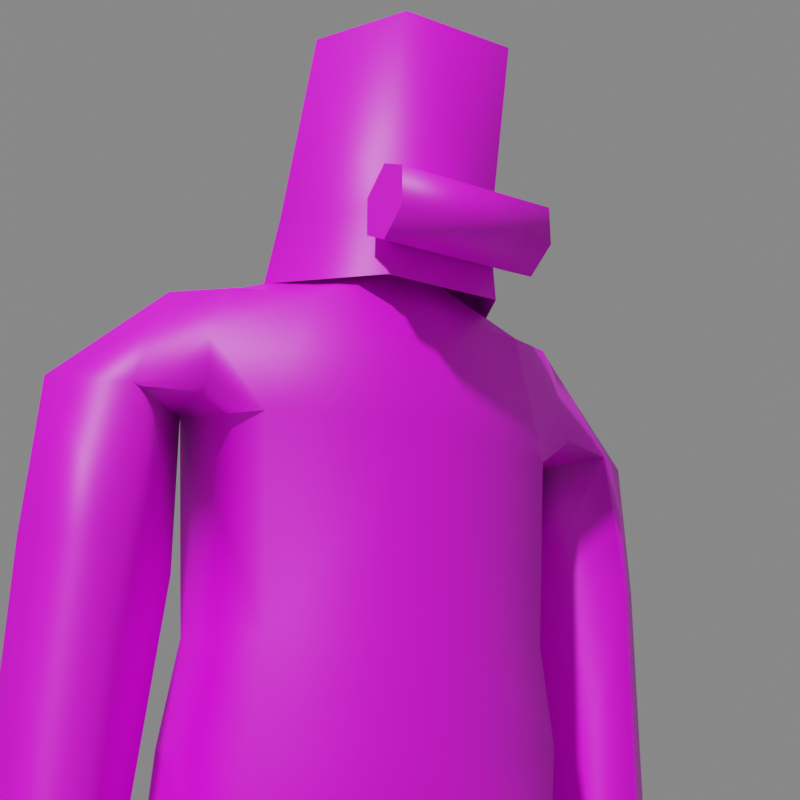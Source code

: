 # Source: suit.mdl.blend  (saved by Blender 4.5.90; exported with 4.5.12 LTS)
import bpy
from mathutils import Matrix  # noqa: F401  (used for matrix-valued properties, if any)

bpy.ops.wm.read_factory_settings(use_empty=True)
scene = bpy.context.scene
scene.name = 'Scene'

# ---- collections
col_suit = bpy.data.collections.new('suit'); scene.collection.children.link(col_suit)

# ---- images (referenced by path relative to the original .blend; pixels are not part of the script)
import os
ASSET_DIR = os.environ.get("B2B_ASSET_DIR", "")  # directory of the original .blend (textures are referenced by path, not embedded)
HERE = os.path.dirname(os.path.abspath(__file__))  # packed textures are extracted next to this script under _unpacked/

def load_image(name, relpath, width, height, colorspace="sRGB"):
    """Load a texture the original file referenced (path relative to the .blend, or extracted next to this script)."""
    p = next((c for c in (os.path.join(HERE, relpath), os.path.join(ASSET_DIR, relpath)) if relpath and os.path.exists(c)), "")
    if p:
        img = bpy.data.images.load(p, check_existing=True)
        img.name = name
    else:  # same state as the original file: an image datablock whose file is absent (Cycles renders it pink)
        img = bpy.data.images.new(name, width, height)
        img.source = "FILE"
        img.filepath = "//" + (relpath or name)
    img.colorspace_settings.name = colorspace
    return img
img_suit_mdl_0_png = load_image('suit.mdl.0.png', 'textures/suit.mdl.0.png', 1024, 1024, 'sRGB')

# ---- materials (node trees are filled in below, after node groups)
mat_skin0 = bpy.data.materials.new('skin0')

# ---- material node trees
mat_skin0.use_nodes = True; mat_skin0.node_tree.nodes.clear()
_N = mat_skin0.node_tree.nodes; _L = mat_skin0.node_tree.links
n0 = _N.new('ShaderNodeBsdfPrincipled'); n0.name = 'Principled BSDF'; n0.location = (10, 300)
n1 = _N.new('ShaderNodeOutputMaterial'); n1.name = 'Material Output'; n1.location = (300, 300)
n2 = _N.new('ShaderNodeTexImage'); n2.name = 'Image Texture'; n2.location = (-271, 285)
n2.image = img_suit_mdl_0_png
n2.interpolation = 'Closest'
_L.new(n0.outputs[0], n1.inputs[0])
_L.new(n2.outputs[0], n0.inputs[0])
n1.is_active_output = True

# ---- world
world_world = bpy.data.worlds.new('World'); scene.world = world_world
world_world.use_nodes = True; world_world.node_tree.nodes.clear()
_N = world_world.node_tree.nodes; _L = world_world.node_tree.links
n0 = _N.new('ShaderNodeOutputWorld'); n0.name = 'World Output'; n0.location = (300, 300)
n1 = _N.new('ShaderNodeEmission'); n1.name = 'Emission'; n1.location = (10, 300)
n1.inputs[0].default_value = (0.214, 0.214, 0.214, 1.0)
_L.new(n1.outputs[0], n0.inputs[0])
n0.is_active_output = True
world_world.color = (0.05088, 0.05088, 0.05088)
world_world.use_sun_shadow = False
world_world.sun_shadow_jitter_overblur = 0.0

# ---- cameras
cam_camera = bpy.data.cameras.new('Camera')

# ---- meshes
me_suit = bpy.data.meshes.new('suit')
me_suit.from_pydata([(-2.532, 3.927, 6.715), (-0.7971, 5.759, 6.125), (-0.7971, 2.095, 6.125), (2.637, 3.345, 23.01), (2.428, 3.584, 12.66), (0.1407, 0.5761, 20.68), (-0.1348, 1.642, 12.6), (-0.1518, 5.168, 27.66), (-0.1499, 6.129, 12.78), (-2.715, 3.352, 22.8), (-1.698, 3.856, 12.93), (2.646, 3.776, 27.82), (-3.514, 3.363, 24.76), (-3.419, 3.053, 27.76), (0.01959, 4.738, 30.22), (2.597, 3.526, 30.15), (-2.77, 2.983, 30.36), (-0.4752, 5.215, 35.49), (2.749, 3.744, 34.8), (-3.222, 3.175, 36.14), (0.6481, 3.786, 38.99), (3.05, 2.823, 37.96), (-2.422, 2.099, 39.14), (0.8787, 2.324, 39.63), (1.91, 1.409, 39.17), (-0.9426, 1.449, 40.01), (-1.746, 6.91, 32.06), (0.2106, 8.544, 32.2), (0.02101, 5.0, 31.56), (1.856, 6.928, 32.17), (1.615, 6.701, 35.66), (2.071, 4.417, 38.27), (0.4243, 8.194, 35.79), (-1.536, 6.726, 36.33), (-1.447, 7.101, 24.72), (1.964, 4.965, 36.9), (0.7017, 5.848, 38.38), (-1.553, 5.451, 37.79), (-0.4935, 4.868, 38.62), (-2.101, 5.717, 36.44), (2.137, 5.099, 35.73), (0.9022, 2.084, 39.54), (-0.7971, -2.095, 6.125), (0.9374, -3.927, 5.536), (2.75, -3.283, 22.95), (2.389, -3.629, 12.64), (0.0347, -0.7854, 20.84), (0.04427, -1.453, 12.59), (-0.09108, -5.069, 27.71), (0.02739, -6.185, 12.62), (-2.622, -3.414, 22.9), (-1.706, -3.946, 12.89), (2.712, 0.1318, 23.12), (0.05524, 0.003874, 20.71), (-2.567, 0.04389, 22.93), (2.692, -3.921, 27.72), (3.278, 0.1065, 27.66), (-3.486, -3.353, 24.74), (-3.444, 0.09781, 24.76), (-3.371, -3.214, 27.87), (-3.386, 0.1164, 27.79), (0.04123, -4.7, 30.16), (2.521, -3.67, 30.03), (3.424, 0.06586, 30.13), (-2.72, -3.161, 30.39), (-2.853, -0.04354, 30.43), (-0.3967, -4.934, 35.55), (2.646, -3.889, 35.01), (3.483, 0.1555, 35.01), (-3.292, -3.462, 36.3), (-3.385, 0.06667, 36.27), (0.5624, -3.948, 38.9), (3.182, -2.801, 37.9), (3.756, 0.008373, 37.83), (-2.311, -2.313, 39.09), (-2.563, -0.1005, 39.08), (0.6236, -2.289, 39.56), (2.105, -1.331, 39.31), (3.05, -0.1901, 39.25), (-0.9199, -1.475, 39.95), (-1.393, 0.08805, 40.01), (-1.864, -6.944, 32.16), (0.06292, -8.547, 32.11), (0.02374, -5.023, 31.58), (1.801, -6.929, 32.13), (1.757, -6.728, 35.47), (2.053, -4.516, 38.17), (0.3756, -8.406, 35.79), (-1.517, -6.823, 36.33), (-0.02895, -8.592, 24.68), (1.422, -7.208, 24.7), (1.994, -5.115, 36.99), (0.6702, -5.753, 38.35), (-1.617, -5.491, 37.76), (-0.3702, -4.991, 38.71), (-2.147, -5.804, 36.4), (2.155, -5.093, 35.69), (-0.7558, 1.531, 46.53), (-2.279, 1.531, 39.81), (-0.7558, -1.531, 46.53), (-2.279, -1.531, 39.81), (2.154, -2.674, 45.87), (0.6308, -3.279, 39.15), (0.9985, -2.089, 39.51), (5.064, -1.531, 45.21), (4.1, -1.531, 38.36), (5.064, 1.531, 45.21), (4.1, 1.531, 38.36), (2.154, 2.674, 45.87), (0.6308, 3.279, 39.15), (0.03576, 8.569, 24.67), (0.05117, 5.785, 24.76), (1.404, 7.132, 24.71), (-1.233, 7.401, 23.97), (0.4833, 8.368, 23.93), (-0.2874, 5.641, 23.94), (1.48, 6.621, 23.93), (-1.124, 7.255, 21.91), (0.5105, 8.236, 21.96), (-0.1996, 5.676, 21.92), (1.409, 6.562, 21.85), (-0.9339, 7.301, 21.41), (1.312, 6.561, 21.45), (-1.421, -7.145, 24.74), (0.007685, -5.772, 24.75), (-1.233, -7.365, 23.94), (0.4652, -8.389, 23.93), (-0.2919, -5.674, 23.97), (1.489, -6.661, 23.94), (-1.13, -7.241, 21.92), (0.4428, -8.203, 21.89), (-0.1997, -5.678, 21.92), (1.373, -6.597, 21.92), (-0.9548, -7.254, 21.48), (1.268, -6.601, 21.44), (2.013, 5.518, 4.62), (3.748, 3.927, 4.03), (0.7495, 5.518, 1.938), (2.383, 3.927, 1.109), (0.7495, 2.335, 1.938), (2.013, 2.335, 4.62), (-2.061, 2.095, 3.444), (-2.061, 5.759, 3.444), (-3.694, 3.927, 4.274), (0.9374, 3.927, 5.536), (2.013, -5.518, 4.62), (3.748, -3.927, 4.03), (0.7495, -5.518, 1.938), (2.383, -3.927, 1.109), (0.7495, -2.335, 1.938), (2.013, -2.335, 4.62), (-2.061, -2.095, 3.444), (-2.061, -5.759, 3.444), (-3.694, -3.927, 4.274), (-2.532, -3.927, 6.715), (-0.7971, -5.759, 6.125), (2.326, -1.74e-07, 46.63), (3.938, 1.531, 40.24), (3.938, -1.531, 40.24), (1.028, -3.063, 40.9), (-1.882, -1.531, 41.56), (-1.882, 1.531, 41.56), (1.028, 3.063, 40.9), (-3.055, -2.954, 35.7), (-3.21, 2.541, 35.69), (-2.673, -2.954, 31.44), (-2.827, 2.541, 31.43), (-3.85, -2.977, 35.63), (-4.005, 2.519, 35.62), (-3.467, -2.977, 31.37), (-3.622, 2.519, 31.35), (-3.125, -2.413, 36.31), (-3.249, 2.001, 36.3), (-2.758, 2.001, 30.82), (-2.633, -2.413, 30.83), (-3.552, 1.978, 30.75), (-3.428, -2.436, 30.76), (-4.044, 1.978, 36.23), (-3.919, -2.436, 36.24), (-3.607, 1.978, 31.36), (-3.482, -2.436, 31.37), (-3.99, 1.978, 35.62), (-3.865, -2.436, 35.63), (4.899, -2.05, 38.78), (4.899, 2.05, 38.78), (5.765, -2.05, 39.28), (5.765, 2.05, 39.28), (5.765, -2.05, 40.28), (5.765, 2.05, 40.28), (4.899, -2.05, 40.78), (4.899, 2.05, 40.78), (4.033, -2.05, 40.28), (4.033, 2.05, 40.28), (4.033, -2.05, 39.28), (4.033, 2.05, 39.28)], [], [(10, 8, 1, 0), (8, 4, 144, 1), (6, 5, 9, 10), (8, 7, 3, 4), (10, 9, 7, 8), (6, 10, 0, 2), (4, 6, 2, 144), (4, 3, 5, 6), (3, 52, 53, 5), (54, 9, 5, 53), (3, 11, 56, 52), (3, 7, 11), (54, 58, 12, 9), (58, 60, 13, 12), (7, 9, 12), (12, 13, 7), (11, 15, 63, 56), (13, 16, 14, 7), (60, 65, 16, 13), (11, 7, 14, 15), (16, 19, 17, 14), (15, 14, 17, 18), (65, 70, 19, 16), (15, 18, 68, 63), (19, 37, 39), (22, 37, 19), (70, 75, 22, 19), (18, 21, 73, 68), (21, 24, 78, 73), (22, 25, 23, 20), (20, 23, 41), (75, 80, 25, 22), (33, 32, 27, 26), (32, 30, 29, 27), (17, 33, 26, 28), (30, 17, 28, 29), (27, 29, 112, 110), (29, 28, 111, 112), (28, 26, 34, 111), (26, 27, 110, 34), (30, 32, 36, 35), (32, 33, 37, 36), (18, 40, 35), (20, 36, 38), (20, 31, 36), (21, 18, 35), (30, 35, 40), (35, 31, 21), (37, 22, 38), (17, 39, 33), (21, 31, 20), (36, 31, 35), (36, 37, 38), (22, 20, 38), (33, 39, 37), (39, 17, 19), (40, 18, 17), (40, 17, 30), (21, 20, 41, 24), (51, 154, 155, 49), (49, 155, 43, 45), (47, 51, 50, 46), (49, 45, 44, 48), (51, 49, 48, 50), (47, 42, 154, 51), (45, 43, 42, 47), (45, 47, 46, 44), (44, 46, 53, 52), (54, 53, 46, 50), (44, 52, 56, 55), (44, 55, 48), (54, 50, 57, 58), (58, 57, 59, 60), (48, 57, 50), (57, 48, 59), (55, 56, 63, 62), (59, 48, 61, 64), (60, 59, 64, 65), (55, 62, 61, 48), (64, 61, 66, 69), (62, 67, 66, 61), (65, 64, 69, 70), (62, 63, 68, 67), (69, 95, 93), (74, 69, 93), (70, 69, 74, 75), (67, 68, 73, 72), (72, 73, 78, 77), (74, 71, 76, 79), (71, 103, 76), (75, 74, 79, 80), (88, 81, 82, 87), (87, 82, 84, 85), (66, 83, 81, 88), (85, 84, 83, 66), (82, 89, 90, 84), (84, 90, 124, 83), (83, 124, 123, 81), (81, 123, 89, 82), (85, 91, 92, 87), (87, 92, 93, 88), (67, 91, 96), (71, 94, 92), (71, 92, 86), (72, 91, 67), (85, 96, 91), (91, 72, 86), (93, 94, 74), (66, 88, 95), (72, 71, 86), (92, 91, 86), (92, 94, 93), (74, 94, 71), (88, 93, 95), (95, 69, 66), (96, 66, 67), (96, 85, 66), (97, 99, 156), (161, 97, 108, 162), (160, 99, 97, 161), (159, 101, 99, 160), (158, 104, 101, 159), (157, 106, 104, 158), (72, 77, 103, 71), (162, 108, 106, 157), (112, 111, 115, 116), (110, 112, 116, 114), (34, 110, 114, 113), (111, 34, 113, 115), (113, 114, 118, 117), (115, 113, 117, 119), (116, 115, 119, 120), (114, 116, 120, 118), (118, 122, 121), (121, 122, 119), (118, 120, 122), (119, 122, 120), (117, 118, 121), (119, 117, 121), (90, 128, 127, 124), (89, 126, 128, 90), (123, 125, 126, 89), (124, 127, 125, 123), (125, 129, 130, 126), (127, 131, 129, 125), (128, 132, 131, 127), (126, 130, 132, 128), (130, 133, 134), (133, 131, 134), (130, 134, 132), (131, 132, 134), (129, 133, 130), (131, 133, 129), (136, 140, 139, 138), (2, 0, 143, 141), (144, 2, 140, 136), (2, 141, 139, 140), (142, 1, 135, 137), (0, 1, 142, 143), (1, 144, 136, 135), (148, 147, 152, 153, 151, 149), (135, 136, 138, 137), (146, 148, 149, 150), (42, 151, 153, 154), (43, 146, 150, 42), (42, 150, 149, 151), (152, 147, 145, 155), (154, 153, 152, 155), (155, 145, 146, 43), (145, 147, 148, 146), (142, 137, 138, 139, 141, 143), (106, 108, 156), (99, 101, 156), (104, 106, 156), (108, 97, 156), (101, 104, 156), (109, 162, 157, 107), (107, 157, 158, 105), (105, 158, 159, 102), (102, 159, 160, 100), (100, 160, 161, 98), (98, 161, 162, 109), (173, 175, 170, 166), (181, 177, 168), (177, 172, 164, 168), (170, 168, 164, 166), (165, 163, 167, 169), (175, 179, 170), (179, 181, 168, 170), (169, 167, 182, 180), (180, 182, 181, 179), (169, 180, 176), (176, 180, 179, 175), (167, 163, 171, 178), (178, 171, 172, 177), (167, 178, 182), (182, 178, 177, 181), (165, 169, 176, 174), (174, 176, 175, 173), (183, 184, 186, 185), (185, 186, 188, 187), (187, 188, 190, 189), (189, 190, 192, 191), (186, 184, 194, 192, 190, 188), (191, 192, 194, 193), (193, 194, 184, 183), (183, 185, 187, 189, 191, 193)])
me_suit.polygons.foreach_set('use_smooth', [1, 1, 1, 1, 1, 1, 1, 1, 1, 1, 1, 1, 1, 1, 1, 1, 1, 1, 1, 1, 1, 1, 1, 1, 1, 1, 1, 1, 1, 1, 1, 1, 1, 1, 1, 1, 1, 1, 1, 1, 1, 1, 1, 1, 1, 1, 1, 1, 1, 1, 1, 1, 1, 1, 1, 1, 1, 1, 1, 1, 1, 1, 1, 1, 1, 1, 1, 1, 1, 1, 1, 1, 1, 1, 1, 1, 1, 1, 1, 1, 1, 1, 1, 1, 1, 1, 1, 1, 1, 1, 1, 1, 1, 1, 1, 1, 1, 1, 1, 1, 1, 1, 1, 1, 1, 1, 1, 1, 1, 1, 1, 1, 1, 1, 1, 1, 1, 0, 1, 1, 1, 1, 1, 1, 1, 1, 1, 1, 1, 1, 1, 1, 1, 1, 1, 1, 1, 1, 1, 1, 1, 1, 1, 1, 1, 1, 1, 1, 1, 1, 1, 1, 1, 1, 1, 1, 1, 1, 1, 1, 1, 1, 1, 1, 1, 1, 1, 1, 1, 1, 1, 0, 0, 0, 0, 0, 1, 1, 1, 1, 1, 1, 0, 0, 0, 0, 0, 0, 0, 0, 0, 0, 0, 0, 0, 0, 0, 0, 0, 1, 1, 1, 1, 0, 1, 1, 0])
_uv = me_suit.uv_layers.new(name='D:\\SteamLibrary\\SteamApps\\common\\Quake\\Id1\\progs\\suit')
_uv.uv.foreach_set('vector', [0.5244, 0.2602, 0.4769, 0.2538, 0.4859, 0.1107, 0.5226, 0.1107, 0.3244, 0.2557, 0.277, 0.2557, 0.2788, 0.113, 0.3154, 0.113, 0.5719, 0.2538, 0.5869, 0.4238, 0.5348, 0.471, 0.5244, 0.2602, 0.3244, 0.2557, 0.3013, 0.572, 0.2667, 0.4721, 0.277, 0.2557, 0.5244, 0.2602, 0.5348, 0.471, 0.5001, 0.5712, 0.4769, 0.2538, 0.5719, 0.2538, 0.5244, 0.2602, 0.5226, 0.1107, 0.5593, 0.1107, 0.277, 0.2557, 0.2296, 0.2557, 0.2422, 0.113, 0.2788, 0.113, 0.277, 0.2557, 0.2667, 0.4721, 0.2147, 0.4251, 0.2296, 0.2557, 0.2667, 0.4721, 0.2004, 0.4721, 0.2004, 0.4251, 0.2147, 0.4251, 0.6013, 0.471, 0.5348, 0.471, 0.5869, 0.4238, 0.6013, 0.4238, 0.2667, 0.4721, 0.2768, 0.5698, 0.2004, 0.5698, 0.2004, 0.4721, 0.2667, 0.4721, 0.3013, 0.572, 0.2768, 0.5698, 0.6013, 0.471, 0.6013, 0.5086, 0.5348, 0.5086, 0.5348, 0.471, 0.6013, 0.5086, 0.6013, 0.5717, 0.5348, 0.5717, 0.5348, 0.5086, 0.5001, 0.5712, 0.5348, 0.471, 0.5348, 0.5086, 0.5348, 0.5086, 0.5348, 0.5717, 0.5001, 0.5712, 0.2768, 0.5698, 0.2707, 0.6218, 0.2004, 0.6218, 0.2004, 0.5698, 0.5348, 0.5717, 0.5409, 0.6255, 0.5062, 0.6233, 0.5001, 0.5712, 0.6013, 0.5717, 0.6013, 0.6255, 0.5409, 0.6255, 0.5348, 0.5717, 0.2768, 0.5698, 0.3013, 0.572, 0.2952, 0.624, 0.2707, 0.6218, 0.5409, 0.6255, 0.5336, 0.736, 0.4989, 0.7328, 0.5062, 0.6233, 0.2707, 0.6218, 0.2952, 0.624, 0.3025, 0.733, 0.278, 0.7309, 0.6013, 0.6255, 0.6013, 0.736, 0.5336, 0.736, 0.5409, 0.6255, 0.2707, 0.6218, 0.278, 0.7309, 0.2004, 0.7309, 0.2004, 0.6218, 0.5336, 0.736, 0.493, 0.7647, 0.4872, 0.7415, 0.556, 0.7975, 0.493, 0.7647, 0.5336, 0.736, 0.6013, 0.736, 0.6013, 0.7975, 0.556, 0.7975, 0.5336, 0.736, 0.278, 0.7309, 0.2557, 0.792, 0.2004, 0.792, 0.2004, 0.7309, 0.2557, 0.792, 0.2272, 0.8192, 0.2004, 0.8187, 0.2004, 0.792, 0.556, 0.7975, 0.5729, 0.8221, 0.5568, 0.8206, 0.5244, 0.8066, 0.277, 0.8066, 0.2448, 0.8206, 0.2419, 0.8204, 0.6013, 0.7975, 0.6013, 0.8225, 0.5729, 0.8221, 0.556, 0.7975, 0.4657, 0.7423, 0.4359, 0.7412, 0.4257, 0.6631, 0.4624, 0.6631, 0.3652, 0.7414, 0.3359, 0.7385, 0.3388, 0.6636, 0.3754, 0.6636, 0.4989, 0.7328, 0.4657, 0.7423, 0.4624, 0.6631, 0.5007, 0.6498, 0.3359, 0.7385, 0.3025, 0.733, 0.3007, 0.6503, 0.3388, 0.6636, 0.3754, 0.6636, 0.3388, 0.6636, 0.3431, 0.5086, 0.3713, 0.5086, 0.3388, 0.6636, 0.3007, 0.6503, 0.315, 0.5086, 0.3431, 0.5086, 0.5007, 0.6498, 0.4624, 0.6631, 0.4581, 0.5076, 0.4863, 0.5076, 0.4624, 0.6631, 0.4257, 0.6631, 0.4298, 0.5076, 0.4581, 0.5076, 0.3359, 0.7385, 0.3652, 0.7414, 0.3161, 0.7977, 0.3015, 0.7676, 0.4359, 0.7412, 0.4657, 0.7423, 0.493, 0.7647, 0.4851, 0.7977, 0.278, 0.7309, 0.3037, 0.7444, 0.3015, 0.7676, 0.5244, 0.8066, 0.4851, 0.7977, 0.5032, 0.7971, 0.277, 0.8066, 0.2889, 0.7951, 0.3161, 0.7977, 0.2557, 0.792, 0.278, 0.7309, 0.3015, 0.7676, 0.3359, 0.7385, 0.3015, 0.7676, 0.3037, 0.7444, 0.3015, 0.7676, 0.2889, 0.7951, 0.2557, 0.792, 0.493, 0.7647, 0.556, 0.7975, 0.5032, 0.7971, 0.4989, 0.7328, 0.4872, 0.7415, 0.4657, 0.7423, 0.2557, 0.792, 0.2889, 0.7951, 0.277, 0.8066, 0.3161, 0.7977, 0.2889, 0.7951, 0.3015, 0.7676, 0.4851, 0.7977, 0.493, 0.7647, 0.5032, 0.7971, 0.556, 0.7975, 0.5244, 0.8066, 0.5032, 0.7971, 0.4657, 0.7423, 0.4872, 0.7415, 0.493, 0.7647, 0.4872, 0.7415, 0.4989, 0.7328, 0.5336, 0.736, 0.3037, 0.7444, 0.278, 0.7309, 0.3025, 0.733, 0.3037, 0.7444, 0.3025, 0.733, 0.3359, 0.7385, 0.2557, 0.792, 0.277, 0.8066, 0.2419, 0.8204, 0.2272, 0.8192, 0.6782, 0.2602, 0.68, 0.1107, 0.7167, 0.1107, 0.7257, 0.2538, 0.07642, 0.2557, 0.08536, 0.113, 0.1219, 0.113, 0.1238, 0.2557, 0.6307, 0.2538, 0.6782, 0.2602, 0.6678, 0.471, 0.6157, 0.4238, 0.07642, 0.2557, 0.1238, 0.2557, 0.1341, 0.4721, 0.09952, 0.572, 0.6782, 0.2602, 0.7257, 0.2538, 0.7025, 0.5712, 0.6678, 0.471, 0.6307, 0.2538, 0.6433, 0.1107, 0.68, 0.1107, 0.6782, 0.2602, 0.1238, 0.2557, 0.1219, 0.113, 0.1585, 0.113, 0.1711, 0.2557, 0.1238, 0.2557, 0.1711, 0.2557, 0.186, 0.4251, 0.1341, 0.4721, 0.1341, 0.4721, 0.186, 0.4251, 0.2004, 0.4251, 0.2004, 0.4721, 0.6013, 0.471, 0.6013, 0.4238, 0.6157, 0.4238, 0.6678, 0.471, 0.1341, 0.4721, 0.2004, 0.4721, 0.2004, 0.5698, 0.124, 0.5698, 0.1341, 0.4721, 0.124, 0.5698, 0.09952, 0.572, 0.6013, 0.471, 0.6678, 0.471, 0.6678, 0.5086, 0.6013, 0.5086, 0.6013, 0.5086, 0.6678, 0.5086, 0.6678, 0.5717, 0.6013, 0.5717, 0.7025, 0.5712, 0.6678, 0.5086, 0.6678, 0.471, 0.6678, 0.5086, 0.7025, 0.5712, 0.6678, 0.5717, 0.124, 0.5698, 0.2004, 0.5698, 0.2004, 0.6218, 0.13, 0.6218, 0.6678, 0.5717, 0.7025, 0.5712, 0.6964, 0.6233, 0.6617, 0.6255, 0.6013, 0.5717, 0.6678, 0.5717, 0.6617, 0.6255, 0.6013, 0.6255, 0.124, 0.5698, 0.13, 0.6218, 0.1056, 0.624, 0.09952, 0.572, 0.6617, 0.6255, 0.6964, 0.6233, 0.7037, 0.7328, 0.669, 0.736, 0.13, 0.6218, 0.1228, 0.7309, 0.0983, 0.733, 0.1056, 0.624, 0.6013, 0.6255, 0.6617, 0.6255, 0.669, 0.736, 0.6013, 0.736, 0.13, 0.6218, 0.2004, 0.6218, 0.2004, 0.7309, 0.1228, 0.7309, 0.669, 0.736, 0.7154, 0.7415, 0.7096, 0.7647, 0.6466, 0.7975, 0.669, 0.736, 0.7096, 0.7647, 0.6013, 0.736, 0.669, 0.736, 0.6466, 0.7975, 0.6013, 0.7975, 0.1228, 0.7309, 0.2004, 0.7309, 0.2004, 0.792, 0.1451, 0.792, 0.1451, 0.792, 0.2004, 0.792, 0.2004, 0.8187, 0.1736, 0.8192, 0.6466, 0.7975, 0.6782, 0.8066, 0.6458, 0.8206, 0.6297, 0.8221, 0.1237, 0.8066, 0.1589, 0.8204, 0.156, 0.8206, 0.6013, 0.7975, 0.6466, 0.7975, 0.6297, 0.8221, 0.6013, 0.8225, 0.7369, 0.7423, 0.7402, 0.6631, 0.7769, 0.6631, 0.7667, 0.7412, 0.03553, 0.7414, 0.02536, 0.6636, 0.06196, 0.6636, 0.06492, 0.7385, 0.7037, 0.7328, 0.7019, 0.6498, 0.7402, 0.6631, 0.7369, 0.7423, 0.06492, 0.7385, 0.06196, 0.6636, 0.1001, 0.6503, 0.0983, 0.733, 0.02536, 0.6636, 0.02946, 0.5086, 0.05763, 0.5086, 0.06196, 0.6636, 0.06196, 0.6636, 0.05763, 0.5086, 0.0858, 0.5086, 0.1001, 0.6503, 0.7019, 0.6498, 0.7163, 0.5076, 0.7445, 0.5076, 0.7402, 0.6631, 0.7402, 0.6631, 0.7445, 0.5076, 0.7728, 0.5076, 0.7769, 0.6631, 0.06492, 0.7385, 0.09923, 0.7676, 0.08462, 0.7977, 0.03553, 0.7414, 0.7667, 0.7412, 0.7174, 0.7977, 0.7096, 0.7647, 0.7369, 0.7423, 0.1228, 0.7309, 0.09923, 0.7676, 0.09711, 0.7444, 0.6782, 0.8066, 0.6994, 0.7971, 0.7174, 0.7977, 0.1237, 0.8066, 0.08462, 0.7977, 0.1118, 0.7951, 0.1451, 0.792, 0.09923, 0.7676, 0.1228, 0.7309, 0.06492, 0.7385, 0.09711, 0.7444, 0.09923, 0.7676, 0.09923, 0.7676, 0.1451, 0.792, 0.1118, 0.7951, 0.7096, 0.7647, 0.6994, 0.7971, 0.6466, 0.7975, 0.7037, 0.7328, 0.7369, 0.7423, 0.7154, 0.7415, 0.1451, 0.792, 0.1237, 0.8066, 0.1118, 0.7951, 0.08462, 0.7977, 0.09923, 0.7676, 0.1118, 0.7951, 0.7174, 0.7977, 0.6994, 0.7971, 0.7096, 0.7647, 0.6466, 0.7975, 0.6994, 0.7971, 0.6782, 0.8066, 0.7369, 0.7423, 0.7096, 0.7647, 0.7154, 0.7415, 0.7154, 0.7415, 0.669, 0.736, 0.7037, 0.7328, 0.09711, 0.7444, 0.0983, 0.733, 0.1228, 0.7309, 0.09711, 0.7444, 0.06492, 0.7385, 0.0983, 0.733, 0.492, 0.8698, 0.492, 0.9568, 0.4079, 0.9133, 0.825, 0.08618, 0.9736, 0.08618, 0.9736, 0.01916, 0.825, 0.01916, 0.825, 0.08618, 0.9736, 0.08618, 0.9736, 0.1532, 0.825, 0.1532, 0.825, 0.2202, 0.9736, 0.2202, 0.9736, 0.1532, 0.825, 0.1532, 0.825, 0.2872, 0.9736, 0.2872, 0.9736, 0.2202, 0.825, 0.2202, 0.825, 0.2872, 0.9736, 0.2872, 0.9736, 0.3543, 0.825, 0.3543, 0.1451, 0.792, 0.1736, 0.8192, 0.1589, 0.8204, 0.1237, 0.8066, 0.825, 0.4213, 0.9736, 0.4213, 0.9736, 0.3543, 0.825, 0.3543, 0.3431, 0.5086, 0.315, 0.5086, 0.3132, 0.4925, 0.3333, 0.4923, 0.3713, 0.5086, 0.3431, 0.5086, 0.3333, 0.4923, 0.3677, 0.4921, 0.4581, 0.5076, 0.4298, 0.5076, 0.4334, 0.491, 0.4536, 0.4912, 0.4863, 0.5076, 0.4581, 0.5076, 0.4536, 0.4912, 0.4881, 0.4914, 0.4536, 0.4912, 0.4334, 0.491, 0.4374, 0.4484, 0.4559, 0.4485, 0.4881, 0.4914, 0.4536, 0.4912, 0.4559, 0.4485, 0.4875, 0.4487, 0.3333, 0.4923, 0.3132, 0.4925, 0.3138, 0.4499, 0.3322, 0.4498, 0.3677, 0.4921, 0.3333, 0.4923, 0.3322, 0.4498, 0.3638, 0.4496, 0.9303, 0.4444, 0.8558, 0.5278, 0.9947, 0.5266, 0.9947, 0.5266, 0.8558, 0.5278, 0.9202, 0.6104, 0.3638, 0.4496, 0.3322, 0.4498, 0.3322, 0.4391, 0.3138, 0.4499, 0.3322, 0.4391, 0.3322, 0.4498, 0.4559, 0.4485, 0.4374, 0.4484, 0.4559, 0.4378, 0.4875, 0.4487, 0.4559, 0.4485, 0.4559, 0.4378, 0.05763, 0.5086, 0.06742, 0.4923, 0.08753, 0.4925, 0.0858, 0.5086, 0.02946, 0.5086, 0.03304, 0.4921, 0.06742, 0.4923, 0.05763, 0.5086, 0.7445, 0.5076, 0.749, 0.4912, 0.7692, 0.491, 0.7728, 0.5076, 0.7163, 0.5076, 0.7145, 0.4914, 0.749, 0.4912, 0.7445, 0.5076, 0.749, 0.4912, 0.7467, 0.4485, 0.7652, 0.4484, 0.7692, 0.491, 0.7145, 0.4914, 0.7151, 0.4487, 0.7467, 0.4485, 0.749, 0.4912, 0.06742, 0.4923, 0.06855, 0.4498, 0.08699, 0.4499, 0.08753, 0.4925, 0.03304, 0.4921, 0.03702, 0.4496, 0.06855, 0.4498, 0.06742, 0.4923, 0.9193, 0.6102, 0.9948, 0.5268, 0.8559, 0.5283, 0.9948, 0.5268, 0.9301, 0.4449, 0.8559, 0.5283, 0.03702, 0.4496, 0.06855, 0.4391, 0.06855, 0.4498, 0.08699, 0.4499, 0.06855, 0.4498, 0.06855, 0.4391, 0.7467, 0.4485, 0.7467, 0.4378, 0.7652, 0.4484, 0.7151, 0.4487, 0.7467, 0.4378, 0.7467, 0.4485, 0.2789, 0.0702, 0.2474, 0.08188, 0.2474, 0.02875, 0.2789, 0.01231, 0.5593, 0.1107, 0.5226, 0.1107, 0.5226, 0.05438, 0.5593, 0.04893, 0.2789, 0.1, 0.2426, 0.1117, 0.2474, 0.08188, 0.2789, 0.0702, 0.2426, 0.1117, 0.2426, 0.05858, 0.2474, 0.02875, 0.2474, 0.08188, 0.3152, 0.05858, 0.3152, 0.1117, 0.3104, 0.08188, 0.3104, 0.02875, 0.5226, 0.1107, 0.4859, 0.1107, 0.4859, 0.04893, 0.5226, 0.05438, 0.3152, 0.1117, 0.2789, 0.1, 0.2789, 0.0702, 0.3104, 0.08188, 0.7959, 0.6761, 0.8477, 0.6294, 0.9397, 0.6243, 0.994, 0.6784, 0.9423, 0.7303, 0.85, 0.7215, 0.3104, 0.08188, 0.2789, 0.0702, 0.2789, 0.01231, 0.3104, 0.02875, 0.122, 0.07065, 0.122, 0.01324, 0.1532, 0.02955, 0.1532, 0.08224, 0.6433, 0.1107, 0.6433, 0.04893, 0.68, 0.05438, 0.68, 0.1107, 0.122, 0.1002, 0.122, 0.07065, 0.1532, 0.08224, 0.158, 0.1118, 0.158, 0.1118, 0.1532, 0.08224, 0.1532, 0.02955, 0.158, 0.05913, 0.08596, 0.05913, 0.09069, 0.02955, 0.09069, 0.08224, 0.08596, 0.1118, 0.68, 0.1107, 0.68, 0.05438, 0.7167, 0.04893, 0.7167, 0.1107, 0.08596, 0.1118, 0.09069, 0.08224, 0.122, 0.07065, 0.122, 0.1002, 0.09069, 0.08224, 0.09069, 0.02955, 0.122, 0.01324, 0.122, 0.07065, 0.9423, 0.7301, 0.8495, 0.7213, 0.796, 0.6761, 0.8485, 0.6293, 0.9397, 0.6246, 0.9933, 0.6789, 0.3238, 0.8698, 0.4079, 0.8368, 0.4079, 0.9133, 0.492, 0.9568, 0.4079, 0.9898, 0.4079, 0.9133, 0.3238, 0.9568, 0.3238, 0.8698, 0.4079, 0.9133, 0.4079, 0.8368, 0.492, 0.8698, 0.4079, 0.9133, 0.4079, 0.9898, 0.3238, 0.9568, 0.4079, 0.9133, 0.7726, 0.4213, 0.825, 0.4213, 0.825, 0.3543, 0.7726, 0.3543, 0.7726, 0.2872, 0.825, 0.2872, 0.825, 0.3543, 0.7726, 0.3543, 0.7726, 0.2872, 0.825, 0.2872, 0.825, 0.2202, 0.7726, 0.2202, 0.7726, 0.2202, 0.825, 0.2202, 0.825, 0.1532, 0.7726, 0.1532, 0.7726, 0.08618, 0.825, 0.08618, 0.825, 0.1532, 0.7726, 0.1532, 0.7726, 0.08618, 0.825, 0.08618, 0.825, 0.01916, 0.7726, 0.01916, 0.9637, 0.7576, 0.9433, 0.7758, 0.9618, 0.7965, 0.9822, 0.7784, 0.9433, 0.943, 0.9433, 0.9638, 0.9618, 0.943, 0.9433, 0.9638, 0.9637, 0.982, 0.9822, 0.9612, 0.9618, 0.943, 0.9618, 0.7965, 0.9618, 0.943, 0.9891, 0.943, 0.9891, 0.7965, 0.7465, 0.7965, 0.7465, 0.943, 0.7738, 0.943, 0.7738, 0.7965, 0.9433, 0.7758, 0.9433, 0.7965, 0.9618, 0.7965, 0.9433, 0.7965, 0.9433, 0.943, 0.9618, 0.943, 0.9618, 0.7965, 0.7738, 0.7965, 0.7738, 0.943, 0.7923, 0.943, 0.7923, 0.7965, 0.7923, 0.7965, 0.7923, 0.943, 0.9433, 0.943, 0.9433, 0.7965, 0.7738, 0.7965, 0.7923, 0.7965, 0.7923, 0.7758, 0.7923, 0.7758, 0.7923, 0.7965, 0.9433, 0.7965, 0.9433, 0.7758, 0.7738, 0.943, 0.7534, 0.9612, 0.7719, 0.982, 0.7923, 0.9638, 0.7923, 0.9638, 0.7923, 0.9911, 0.9433, 0.9911, 0.9433, 0.9638, 0.7738, 0.943, 0.7923, 0.9638, 0.7923, 0.943, 0.7923, 0.943, 0.7923, 0.9638, 0.9433, 0.9638, 0.9433, 0.943, 0.7534, 0.7784, 0.7738, 0.7965, 0.7923, 0.7758, 0.7719, 0.7576, 0.7923, 0.7485, 0.7923, 0.7758, 0.9433, 0.7758, 0.9433, 0.7485, 0.2796, 0.8453, 0.2796, 0.9813, 0.2343, 0.9813, 0.2343, 0.8453, 0.2343, 0.8453, 0.2343, 0.9813, 0.189, 0.9813, 0.189, 0.8453, 0.189, 0.8453, 0.189, 0.9813, 0.1437, 0.9813, 0.1437, 0.8453, 0.1437, 0.8453, 0.1437, 0.9813, 0.09839, 0.9813, 0.09839, 0.8453, 0.6647, 0.9562, 0.6038, 0.9914, 0.5428, 0.9562, 0.5428, 0.8859, 0.6038, 0.8507, 0.6647, 0.8859, 0.09839, 0.8453, 0.09839, 0.9813, 0.05308, 0.9813, 0.05308, 0.8453, 0.05308, 0.8453, 0.05308, 0.9813, 0.00777, 0.9813, 0.00777, 0.8453, 0.604, 0.9919, 0.6649, 0.9567, 0.6649, 0.8864, 0.604, 0.8512, 0.5431, 0.8864, 0.5431, 0.9567])
_uv.active_render = True
_uv = me_suit.uv_layers.new(name='UVMap')
_uv.uv.foreach_set('vector', [0.0, 0.0, 0.0, 0.0, 0.0, 0.0, 0.0, 0.0, 0.0, 0.0, 0.0, 0.0, 0.0, 0.0, 0.0, 0.0, 0.0, 0.0, 0.0, 0.0, 0.0, 0.0, 0.0, 0.0, 0.0, 0.0, 0.0, 0.0, 0.0, 0.0, 0.0, 0.0, 0.0, 0.0, 0.0, 0.0, 0.0, 0.0, 0.0, 0.0, 0.0, 0.0, 0.0, 0.0, 0.0, 0.0, 0.0, 0.0, 0.0, 0.0, 0.0, 0.0, 0.0, 0.0, 0.0, 0.0, 0.0, 0.0, 0.0, 0.0, 0.0, 0.0, 0.0, 0.0, 0.0, 0.0, 0.0, 0.0, 0.0, 0.0, 0.0, 0.0, 0.0, 0.0, 0.0, 0.0, 0.0, 0.0, 0.0, 0.0, 0.0, 0.0, 0.0, 0.0, 0.0, 0.0, 0.0, 0.0, 0.0, 0.0, 0.0, 0.0, 0.0, 0.0, 0.0, 0.0, 0.0, 0.0, 0.0, 0.0, 0.0, 0.0, 0.0, 0.0, 0.0, 0.0, 0.0, 0.0, 0.0, 0.0, 0.0, 0.0, 0.0, 0.0, 0.0, 0.0, 0.0, 0.0, 0.0, 0.0, 0.0, 0.0, 0.0, 0.0, 0.0, 0.0, 0.0, 0.0, 0.0, 0.0, 0.0, 0.0, 0.0, 0.0, 0.0, 0.0, 0.0, 0.0, 0.0, 0.0, 0.0, 0.0, 0.0, 0.0, 0.0, 0.0, 0.0, 0.0, 0.0, 0.0, 0.0, 0.0, 0.0, 0.0, 0.0, 0.0, 0.0, 0.0, 0.0, 0.0, 0.0, 0.0, 0.0, 0.0, 0.0, 0.0, 0.0, 0.0, 0.0, 0.0, 0.0, 0.0, 0.0, 0.0, 0.0, 0.0, 0.0, 0.0, 0.0, 0.0, 0.0, 0.0, 0.0, 0.0, 0.0, 0.0, 0.0, 0.0, 0.0, 0.0, 0.0, 0.0, 0.0, 0.0, 0.0, 0.0, 0.0, 0.0, 0.0, 0.0, 0.0, 0.0, 0.0, 0.0, 0.0, 0.0, 0.0, 0.0, 0.0, 0.0, 0.0, 0.0, 0.0, 0.0, 0.0, 0.0, 0.0, 0.0, 0.0, 0.0, 0.0, 0.0, 0.0, 0.0, 0.0, 0.0, 0.0, 0.0, 0.0, 0.0, 0.0, 0.0, 0.0, 0.0, 0.0, 0.0, 0.0, 0.0, 0.0, 0.0, 0.0, 0.0, 0.0, 0.0, 0.0, 0.0, 0.0, 0.0, 0.0, 0.0, 0.0, 0.0, 0.0, 0.0, 0.0, 0.0, 0.0, 0.0, 0.0, 0.0, 0.0, 0.0, 0.0, 0.0, 0.0, 0.0, 0.0, 0.0, 0.0, 0.0, 0.0, 0.0, 0.0, 0.0, 0.0, 0.0, 0.0, 0.0, 0.0, 0.0, 0.0, 0.0, 0.0, 0.0, 0.0, 0.0, 0.0, 0.0, 0.0, 0.0, 0.0, 0.0, 0.0, 0.0, 0.0, 0.0, 0.0, 0.0, 0.0, 0.0, 0.0, 0.0, 0.0, 0.0, 0.0, 0.0, 0.0, 0.0, 0.0, 0.0, 0.0, 0.0, 0.0, 0.0, 0.0, 0.0, 0.0, 0.0, 0.0, 0.0, 0.0, 0.0, 0.0, 0.0, 0.0, 0.0, 0.0, 0.0, 0.0, 0.0, 0.0, 0.0, 0.0, 0.0, 0.0, 0.0, 0.0, 0.0, 0.0, 0.0, 0.0, 0.0, 0.0, 0.0, 0.0, 0.0, 0.0, 0.0, 0.0, 0.0, 0.0, 0.0, 0.0, 0.0, 0.0, 0.0, 0.0, 0.0, 0.0, 0.0, 0.0, 0.0, 0.0, 0.0, 0.0, 0.0, 0.0, 0.0, 0.0, 0.0, 0.0, 0.0, 0.0, 0.0, 0.0, 0.0, 0.0, 0.0, 0.0, 0.0, 0.0, 0.0, 0.0, 0.0, 0.0, 0.0, 0.0, 0.0, 0.0, 0.0, 0.0, 0.0, 0.0, 0.0, 0.0, 0.0, 0.0, 0.0, 0.0, 0.0, 0.0, 0.0, 0.0, 0.0, 0.0, 0.0, 0.0, 0.0, 0.0, 0.0, 0.0, 0.0, 0.0, 0.0, 0.0, 0.0, 0.0, 0.0, 0.0, 0.0, 0.0, 0.0, 0.0, 0.0, 0.0, 0.0, 0.0, 0.0, 0.0, 0.0, 0.0, 0.0, 0.0, 0.0, 0.0, 0.0, 0.0, 0.0, 0.0, 0.0, 0.0, 0.0, 0.0, 0.0, 0.0, 0.0, 0.0, 0.0, 0.0, 0.0, 0.0, 0.0, 0.0, 0.0, 0.0, 0.0, 0.0, 0.0, 0.0, 0.0, 0.0, 0.0, 0.0, 0.0, 0.0, 0.0, 0.0, 0.0, 0.0, 0.0, 0.0, 0.0, 0.0, 0.0, 0.0, 0.0, 0.0, 0.0, 0.0, 0.0, 0.0, 0.0, 0.0, 0.0, 0.0, 0.0, 0.0, 0.0, 0.0, 0.0, 0.0, 0.0, 0.0, 0.0, 0.0, 0.0, 0.0, 0.0, 0.0, 0.0, 0.0, 0.0, 0.0, 0.0, 0.0, 0.0, 0.0, 0.0, 0.0, 0.0, 0.0, 0.0, 0.0, 0.0, 0.0, 0.0, 0.0, 0.0, 0.0, 0.0, 0.0, 0.0, 0.0, 0.0, 0.0, 0.0, 0.0, 0.0, 0.0, 0.0, 0.0, 0.0, 0.0, 0.0, 0.0, 0.0, 0.0, 0.0, 0.0, 0.0, 0.0, 0.0, 0.0, 0.0, 0.0, 0.0, 0.0, 0.0, 0.0, 0.0, 0.0, 0.0, 0.0, 0.0, 0.0, 0.0, 0.0, 0.0, 0.0, 0.0, 0.0, 0.0, 0.0, 0.0, 0.0, 0.0, 0.0, 0.0, 0.0, 0.0, 0.0, 0.0, 0.0, 0.0, 0.0, 0.0, 0.0, 0.0, 0.0, 0.0, 0.0, 0.0, 0.0, 0.0, 0.0, 0.0, 0.0, 0.0, 0.0, 0.0, 0.0, 0.0, 0.0, 0.0, 0.0, 0.0, 0.0, 0.0, 0.0, 0.0, 0.0, 0.0, 0.0, 0.0, 0.0, 0.0, 0.0, 0.0, 0.0, 0.0, 0.0, 0.0, 0.0, 0.0, 0.0, 0.0, 0.0, 0.0, 0.0, 0.0, 0.0, 0.0, 0.0, 0.0, 0.0, 0.0, 0.0, 0.0, 0.0, 0.0, 0.0, 0.0, 0.0, 0.0, 0.0, 0.0, 0.0, 0.0, 0.0, 0.0, 0.0, 0.0, 0.0, 0.0, 0.0, 0.0, 0.0, 0.0, 0.0, 0.0, 0.0, 0.0, 0.0, 0.0, 0.0, 0.0, 0.0, 0.0, 0.0, 0.0, 0.0, 0.0, 0.0, 0.0, 0.0, 0.0, 0.0, 0.0, 0.0, 0.0, 0.0, 0.0, 0.0, 0.0, 0.0, 0.0, 0.0, 0.0, 0.0, 0.0, 0.0, 0.0, 0.0, 0.0, 0.0, 0.0, 0.0, 0.0, 0.0, 0.0, 0.0, 0.0, 0.0, 0.0, 0.0, 0.0, 0.0, 0.0, 0.0, 0.0, 0.0, 0.0, 0.0, 0.0, 0.0, 0.0, 0.0, 0.0, 0.0, 0.0, 0.0, 0.0, 0.0, 0.0, 0.0, 0.0, 0.0, 0.0, 0.0, 0.0, 0.0, 0.0, 0.0, 0.0, 0.0, 0.0, 0.0, 0.0, 0.0, 0.0, 0.0, 0.0, 0.0, 0.0, 0.0, 0.0, 0.0, 0.0, 0.0, 0.0, 0.0, 0.0, 0.0, 0.0, 0.0, 0.0, 0.0, 0.0, 0.0, 0.0, 0.0, 0.0, 0.0, 0.0, 0.0, 0.0, 0.0, 0.0, 0.0, 0.0, 0.0, 0.0, 0.0, 0.0, 0.0, 0.0, 0.0, 0.0, 0.0, 0.0, 0.0, 0.0, 0.0, 0.0, 0.0, 0.0, 0.0, 0.0, 0.0, 0.0, 0.0, 0.0, 0.0, 0.0, 0.0, 0.0, 0.0, 0.0, 0.0, 0.0, 0.0, 0.0, 0.0, 0.0, 0.0, 0.0, 0.0, 0.0, 0.0, 0.0, 0.0, 0.0, 0.0, 0.0, 0.0, 0.0, 0.0, 0.0, 0.0, 0.0, 0.0, 0.0, 0.0, 0.0, 0.0, 0.0, 0.0, 0.0, 0.0, 0.0, 0.0, 0.0, 0.0, 0.0, 0.0, 0.0, 0.0, 0.0, 0.0, 0.0, 0.0, 0.0, 0.0, 0.0, 0.0, 0.0, 0.0, 0.0, 0.0, 0.0, 0.0, 0.0, 0.0, 0.0, 0.0, 0.0, 0.0, 0.0, 0.0, 0.0, 0.0, 0.0, 0.0, 0.0, 0.0, 0.0, 0.0, 0.0, 0.0, 0.0, 0.0, 0.0, 0.0, 0.0, 0.0, 0.0, 0.0, 0.0, 0.0, 0.0, 0.0, 0.0, 0.0, 0.0, 0.0, 0.0, 0.0, 0.0, 0.0, 0.0, 0.0, 0.0, 0.0, 0.0, 0.0, 0.0, 0.0, 0.0, 0.0, 0.0, 0.0, 0.0, 0.0, 0.0, 0.0, 0.0, 0.0, 0.0, 0.0, 0.0, 0.0, 0.0, 0.0, 0.0, 0.0, 0.0, 0.0, 0.0, 0.0, 0.0, 0.0, 0.0, 0.0, 0.0, 0.0, 0.0, 0.0, 0.0, 0.0, 0.0, 0.0, 0.0, 0.0, 0.0, 0.0, 0.0, 0.0, 0.0, 0.0, 0.0, 0.0, 0.0, 0.0, 0.0, 0.0, 0.0, 0.0, 0.0, 0.0, 0.0, 0.0, 0.0, 0.0, 0.0, 0.0, 0.0, 0.0, 0.0, 0.0, 0.0, 0.0, 0.0, 0.0, 0.0, 0.0, 0.0, 0.0, 0.0, 0.0, 0.0, 0.0, 0.0, 0.0, 0.0, 0.0, 0.0, 0.0, 0.0, 0.0, 0.0, 0.0, 0.0, 0.0, 0.0, 0.0, 0.0, 0.0, 0.0, 0.0, 0.0, 0.0, 0.0, 0.0, 0.0, 0.0, 0.0, 0.0, 0.0, 0.0, 0.0, 0.0, 0.0, 0.0, 0.0, 0.0, 0.0, 0.0, 0.0, 0.0, 0.0, 0.0, 0.0, 0.0, 0.0, 0.0, 0.0, 0.0, 0.0, 0.0, 0.0, 0.0, 0.0, 0.0, 0.0, 0.0, 0.0, 0.0, 0.0, 0.0, 0.0, 0.0, 0.0, 0.0, 0.0, 0.0, 0.0, 0.0, 0.0, 0.0, 0.0, 0.0, 0.0, 0.0, 0.0, 0.0, 0.0, 0.0, 0.0, 0.0, 0.0, 0.0, 0.0, 0.0, 0.0, 0.0, 0.0, 0.0, 0.0, 0.0, 0.0, 0.0, 0.0, 0.0, 0.0, 0.0, 0.0, 0.0, 0.0, 0.0, 0.0, 0.0, 0.0, 0.0, 0.0, 0.0, 0.0, 0.0, 0.0, 0.0, 0.0, 0.0, 0.0, 0.0, 0.0, 0.0, 0.0, 0.0, 0.0, 0.0, 0.0, 0.0, 0.0, 0.0, 0.0, 0.0, 0.0, 0.0, 0.0, 0.0, 0.0, 0.0, 0.0, 0.0, 0.0, 0.0, 0.0, 0.0, 0.0, 0.0, 0.0, 0.0, 0.0, 0.0, 0.0, 0.0, 0.0, 0.0, 0.0, 0.0, 0.0, 0.0, 0.0, 0.0, 0.0, 0.0, 0.0, 0.0, 0.0, 0.0, 0.0, 0.0, 0.0, 0.0, 0.0, 0.0, 0.0, 0.0, 0.0, 0.0, 0.0, 0.0, 0.0, 0.0, 0.0, 0.0, 0.0, 0.0, 0.0, 0.0, 0.0, 0.0, 0.0, 0.0, 0.0, 0.0, 0.0, 0.0, 0.0, 0.0, 0.0, 0.0, 0.0, 0.0, 0.0, 0.0, 0.0, 0.0, 0.0, 0.0, 0.0, 0.0, 0.0, 0.0, 0.0, 0.0, 0.0, 0.0, 0.0, 0.0, 0.0, 0.0, 0.0, 0.0, 0.0, 0.0, 0.0, 0.0, 0.0, 0.0, 0.0, 0.0, 0.0, 0.0, 0.0, 0.0, 0.0, 0.0, 0.0, 0.0, 0.0, 0.0, 0.0, 0.0, 0.0, 0.0, 0.0, 0.0, 0.0, 0.0, 0.0, 0.0, 0.0, 0.0, 0.0, 0.0, 0.0, 0.0, 0.0, 0.0, 0.0, 0.0, 0.0, 0.0, 0.0, 0.0, 0.0, 0.0, 0.0, 0.0, 0.0, 0.0, 0.0, 0.0, 0.0, 0.0, 0.0, 0.0, 0.0, 0.0, 0.0, 0.0, 0.0, 0.0, 0.0, 0.0, 0.0, 0.0, 0.0, 0.0, 0.0, 0.0, 0.0, 0.0, 0.0, 0.0, 0.0, 0.0, 0.0, 0.0, 0.0, 0.0, 0.0, 0.0, 0.0, 0.0, 0.0, 0.0, 0.0, 0.0, 0.0, 0.0, 0.0, 0.0, 0.0, 0.0, 0.0, 0.0, 0.0, 0.0, 0.0, 0.0, 0.0, 0.0, 0.0, 0.0, 0.0, 0.0, 0.0, 0.0, 0.0, 0.0, 0.0, 0.0, 0.0, 0.0, 0.0, 0.0, 0.0, 0.0, 0.0, 0.0, 0.0, 0.0, 0.0, 0.0, 0.0, 0.0, 0.0, 0.0, 0.0, 0.0, 0.0, 0.0, 0.0, 0.0, 0.0, 0.0, 0.0, 0.0, 0.0, 0.0, 0.0, 0.0, 0.0, 0.0, 0.0, 0.0, 0.0, 0.0, 0.0, 0.0, 0.0, 0.0, 0.0, 0.0, 0.0, 0.0, 0.0, 0.0, 0.0, 0.0, 0.0, 0.0, 0.0, 0.0, 0.0, 0.0, 0.0, 0.0, 0.0, 0.0, 0.0, 0.0, 0.0, 0.0, 0.0, 0.0, 0.0, 0.0, 0.0, 0.0, 0.0, 0.0, 0.0, 0.0, 0.0, 0.0, 0.0, 0.0, 0.0, 0.0, 0.0, 0.0, 0.0, 0.0, 0.0, 0.0, 0.0, 0.0, 0.0, 0.0, 0.0, 0.0, 0.0, 0.0, 0.0, 0.0, 0.0, 0.0, 0.0, 0.0, 0.0, 0.0, 0.0, 0.0, 0.0, 0.0, 0.0, 0.0, 0.0, 0.0, 0.0, 0.0, 0.0, 0.0, 0.0, 0.0, 0.0, 0.0, 0.0, 0.0, 0.0, 0.0, 0.0, 0.0, 0.0, 0.0, 0.0, 0.0, 0.0, 0.0, 0.0, 0.0, 0.0, 0.0, 0.0, 0.0, 0.0, 0.0, 0.0, 0.0, 0.0, 0.0, 0.0, 0.0, 0.0, 0.0, 0.0, 0.0, 0.0, 0.0, 0.0, 0.0, 0.0, 0.0, 0.0, 0.0, 0.0, 0.0, 0.0, 0.0, 0.0, 0.0, 0.0, 0.0, 0.0, 0.0, 0.0, 0.0, 0.0, 0.0, 0.0, 0.0, 0.0, 0.0, 0.0, 0.0, 0.0, 0.0, 0.0, 0.0, 0.0, 0.0, 0.0, 0.0, 0.0, 0.0, 0.0, 0.0, 0.0, 0.0, 0.0, 0.0, 0.0, 0.0, 0.0, 0.0, 0.0, 0.0, 0.0, 0.0, 0.0, 0.0, 0.0, 0.0, 0.0, 0.0, 0.0, 0.0, 0.0, 0.0, 0.0, 0.0, 0.0, 0.0, 0.0, 0.0, 0.0, 0.0, 0.0, 0.0, 0.0, 0.0, 0.0, 0.0, 0.0, 0.0, 0.0, 0.0, 0.0, 0.0, 0.0, 0.0, 0.0, 0.0, 0.0, 0.0, 0.0, 0.0, 0.0, 0.0, 0.0, 0.0, 0.0, 0.0, 0.0, 0.0, 0.0, 0.0, 0.0, 0.0, 0.0, 0.0, 0.0, 0.0, 0.0, 0.0, 0.0, 0.0, 0.0])
me_suit.materials.append(mat_skin0)
me_suit.use_remesh_preserve_volume = False
me_suit.use_remesh_preserve_attributes = False
me_suit.use_mirror_vertex_groups = False
me_suit.update()

# ---- objects
ob_suit = bpy.data.objects.new('suit', me_suit)
ob_camera = bpy.data.objects.new('Camera', cam_camera)

# ---- transforms, parenting, visibility, modifiers, constraints
ob_suit.location = (0.0, 0.0, 0.0)
ob_suit.lineart.crease_threshold = 0.0
ob_camera.location = (25.08, -12.73, 26.84)
ob_camera.rotation_euler = (1.909, 1.078e-06, 1.068)
ob_camera.scale = (1.0, 1.0, 1.0)

# ---- collection membership
col_suit.objects.link(ob_suit)
col_suit.objects.link(ob_camera)

# ---- scene / render settings (as saved in the file)
scene.camera = ob_camera
scene.frame_start = 1; scene.frame_end = 1; scene.frame_set(1)
scene.render.engine = 'CYCLES'
scene.render.resolution_x = 256
scene.render.resolution_y = 256
scene.cycles.use_denoising = False
scene.cycles.samples = 128
scene.cycles.sampling_pattern = 'TABULATED_SOBOL'
scene.cycles.use_adaptive_sampling = False
scene.cycles.use_light_tree = False
scene.view_settings.view_transform = 'Filmic'
bpy.context.view_layer.update()

# ---- added for rendering (the .blend has no usable light): sun
light_auto_sun = bpy.data.lights.new('AutoSun', 'SUN')
light_auto_sun.energy = 3.0
light_auto_sun.angle = 0.0523599
ob_auto_sun = bpy.data.objects.new('AutoSun', light_auto_sun)
scene.collection.objects.link(ob_auto_sun)
ob_auto_sun.rotation_euler = (0.872665, 0.174533, 0.523599)
bpy.context.view_layer.update()
